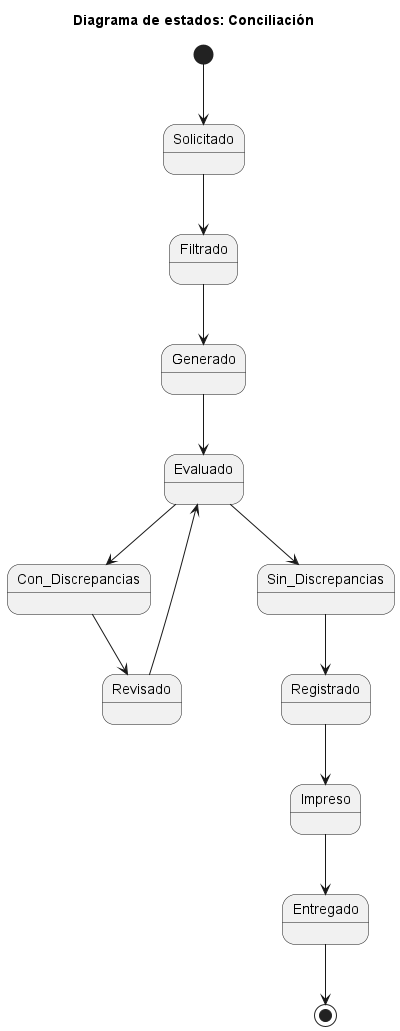

The diagram above was rendered by PlantUML. Its source (embedded in the PNG):
@startuml
title Diagrama de estados: Conciliación

[*] --> Solicitado
Solicitado --> Filtrado
Filtrado --> Generado
Generado --> Evaluado

Evaluado --> Con_Discrepancias
Con_Discrepancias --> Revisado
Revisado --> Evaluado

Evaluado --> Sin_Discrepancias
Sin_Discrepancias --> Registrado
Registrado --> Impreso
Impreso --> Entregado

Entregado --> [*]

@enduml